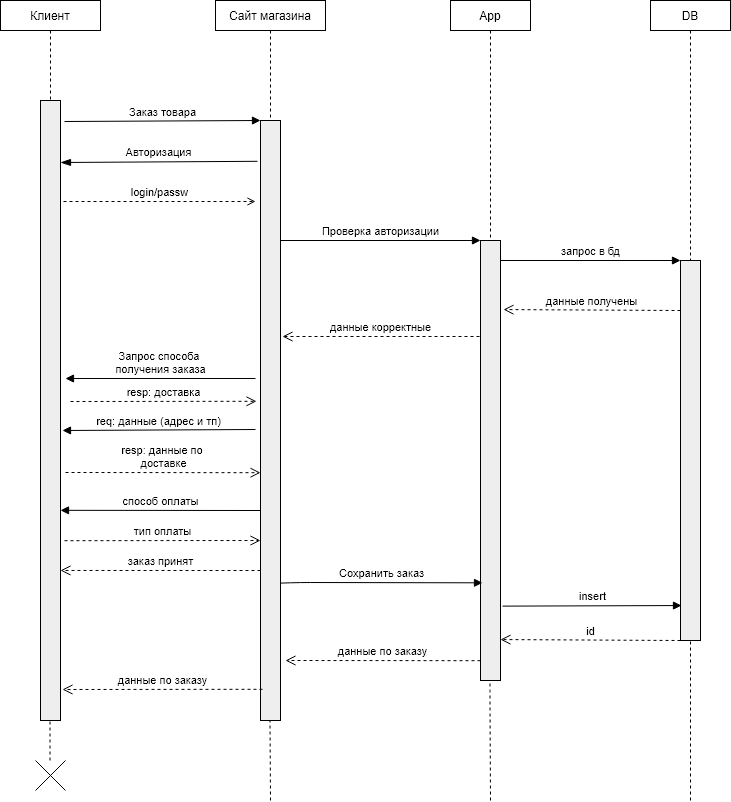

The diagram above was exported from draw.io. Its source (the exported page's mxGraphModel, read from the mxfile embedded in the PNG):
<mxGraphModel dx="1102" dy="666" grid="1" gridSize="10" guides="1" tooltips="1" connect="1" arrows="1" fold="1" page="1" pageScale="1" pageWidth="827" pageHeight="1169" math="0" shadow="0">
  <root>
    <mxCell id="0" />
    <mxCell id="1" parent="0" />
    <mxCell id="FChL5OrPKUu1_zyQ1Acg-1" value="Клиент" style="shape=rect;html=1;whiteSpace=wrap;align=center;" parent="1" vertex="1">
      <mxGeometry x="70" y="40" width="100" height="30" as="geometry" />
    </mxCell>
    <mxCell id="FChL5OrPKUu1_zyQ1Acg-2" value="" style="shape=rect;html=1;fillColor=#eeeeee;" parent="1" vertex="1">
      <mxGeometry x="110" y="140" width="20" height="620" as="geometry" />
    </mxCell>
    <mxCell id="FChL5OrPKUu1_zyQ1Acg-3" value="" style="edgeStyle=none;html=1;dashed=1;endArrow=none;" parent="1" source="FChL5OrPKUu1_zyQ1Acg-1" edge="1">
      <mxGeometry relative="1" as="geometry">
        <mxPoint x="120" y="140" as="targetPoint" />
      </mxGeometry>
    </mxCell>
    <mxCell id="FChL5OrPKUu1_zyQ1Acg-5" value="Сайт магазина" style="shape=rect;html=1;whiteSpace=wrap;align=center;" parent="1" vertex="1">
      <mxGeometry x="285" y="40" width="110" height="30" as="geometry" />
    </mxCell>
    <mxCell id="FChL5OrPKUu1_zyQ1Acg-6" value="" style="shape=rect;html=1;fillColor=#eeeeee;" parent="1" vertex="1">
      <mxGeometry x="330" y="160" width="20" height="600" as="geometry" />
    </mxCell>
    <mxCell id="FChL5OrPKUu1_zyQ1Acg-7" value="" style="edgeStyle=none;html=1;dashed=1;endArrow=none;entryX=0.5;entryY=0;entryDx=0;entryDy=0;" parent="1" source="FChL5OrPKUu1_zyQ1Acg-5" target="FChL5OrPKUu1_zyQ1Acg-6" edge="1">
      <mxGeometry relative="1" as="geometry" />
    </mxCell>
    <mxCell id="FChL5OrPKUu1_zyQ1Acg-9" value="App" style="shape=rect;html=1;whiteSpace=wrap;align=center;" parent="1" vertex="1">
      <mxGeometry x="520" y="40" width="80" height="30" as="geometry" />
    </mxCell>
    <mxCell id="FChL5OrPKUu1_zyQ1Acg-10" value="" style="shape=rect;html=1;fillColor=#eeeeee;" parent="1" vertex="1">
      <mxGeometry x="550" y="280" width="20" height="440" as="geometry" />
    </mxCell>
    <mxCell id="FChL5OrPKUu1_zyQ1Acg-11" value="" style="edgeStyle=none;html=1;dashed=1;endArrow=none;entryX=0.5;entryY=0;entryDx=0;entryDy=0;" parent="1" source="FChL5OrPKUu1_zyQ1Acg-9" target="FChL5OrPKUu1_zyQ1Acg-10" edge="1">
      <mxGeometry relative="1" as="geometry">
        <mxPoint x="440" y="260" as="targetPoint" />
      </mxGeometry>
    </mxCell>
    <mxCell id="FChL5OrPKUu1_zyQ1Acg-16" value="Заказ товара" style="html=1;verticalAlign=bottom;endArrow=block;entryX=0;entryY=0;entryDx=0;entryDy=0;" parent="1" edge="1" target="FChL5OrPKUu1_zyQ1Acg-6">
      <mxGeometry width="80" relative="1" as="geometry">
        <mxPoint x="134" y="161" as="sourcePoint" />
        <mxPoint x="268" y="161" as="targetPoint" />
      </mxGeometry>
    </mxCell>
    <mxCell id="FChL5OrPKUu1_zyQ1Acg-18" value="Авторизация" style="html=1;verticalAlign=bottom;endArrow=blockThin;endSize=8;endFill=1;exitX=-0.15;exitY=0.068;exitDx=0;exitDy=0;exitPerimeter=0;" parent="1" edge="1" source="FChL5OrPKUu1_zyQ1Acg-6">
      <mxGeometry relative="1" as="geometry">
        <mxPoint x="268" y="202" as="sourcePoint" />
        <mxPoint x="130" y="202" as="targetPoint" />
      </mxGeometry>
    </mxCell>
    <mxCell id="FChL5OrPKUu1_zyQ1Acg-20" value="login/passw" style="html=1;verticalAlign=bottom;endArrow=open;dashed=1;endFill=0;" parent="1" edge="1">
      <mxGeometry width="80" relative="1" as="geometry">
        <mxPoint x="133" y="241" as="sourcePoint" />
        <mxPoint x="325" y="241" as="targetPoint" />
      </mxGeometry>
    </mxCell>
    <mxCell id="FChL5OrPKUu1_zyQ1Acg-21" value="Проверка авторизации" style="html=1;verticalAlign=bottom;endArrow=block;entryX=0;entryY=0;entryDx=0;entryDy=0;" parent="1" target="FChL5OrPKUu1_zyQ1Acg-10" edge="1">
      <mxGeometry width="80" relative="1" as="geometry">
        <mxPoint x="350" y="280" as="sourcePoint" />
        <mxPoint x="600" y="240" as="targetPoint" />
      </mxGeometry>
    </mxCell>
    <mxCell id="FChL5OrPKUu1_zyQ1Acg-22" value="данные корректные" style="html=1;verticalAlign=bottom;endArrow=open;dashed=1;endSize=8;entryX=1.1;entryY=0.36;entryDx=0;entryDy=0;entryPerimeter=0;" parent="1" edge="1" target="FChL5OrPKUu1_zyQ1Acg-6">
      <mxGeometry relative="1" as="geometry">
        <mxPoint x="549" y="376" as="sourcePoint" />
        <mxPoint x="414" y="376" as="targetPoint" />
      </mxGeometry>
    </mxCell>
    <mxCell id="FChL5OrPKUu1_zyQ1Acg-24" value="Запрос способа &lt;br&gt;получения заказа" style="html=1;verticalAlign=bottom;endArrow=block;" parent="1" edge="1">
      <mxGeometry width="80" relative="1" as="geometry">
        <mxPoint x="325" y="418" as="sourcePoint" />
        <mxPoint x="135" y="418" as="targetPoint" />
      </mxGeometry>
    </mxCell>
    <mxCell id="FChL5OrPKUu1_zyQ1Acg-25" value="resp: доставка" style="html=1;verticalAlign=bottom;endArrow=open;dashed=1;endSize=8;entryX=-0.2;entryY=0.468;entryDx=0;entryDy=0;entryPerimeter=0;" parent="1" edge="1" target="FChL5OrPKUu1_zyQ1Acg-6">
      <mxGeometry relative="1" as="geometry">
        <mxPoint x="140" y="441" as="sourcePoint" />
        <mxPoint x="268" y="441" as="targetPoint" />
      </mxGeometry>
    </mxCell>
    <mxCell id="FChL5OrPKUu1_zyQ1Acg-26" value="req: данные (адрес и тп)" style="html=1;verticalAlign=bottom;endArrow=block;exitX=-0.25;exitY=0.515;exitDx=0;exitDy=0;exitPerimeter=0;" parent="1" edge="1" source="FChL5OrPKUu1_zyQ1Acg-6">
      <mxGeometry width="80" relative="1" as="geometry">
        <mxPoint x="268" y="470" as="sourcePoint" />
        <mxPoint x="132" y="470" as="targetPoint" />
      </mxGeometry>
    </mxCell>
    <mxCell id="FChL5OrPKUu1_zyQ1Acg-27" value="resp: данные по&amp;nbsp;&lt;br&gt;доставке" style="html=1;verticalAlign=bottom;endArrow=open;dashed=1;endSize=8;entryX=0;entryY=0.587;entryDx=0;entryDy=0;entryPerimeter=0;" parent="1" edge="1" target="FChL5OrPKUu1_zyQ1Acg-6">
      <mxGeometry relative="1" as="geometry">
        <mxPoint x="135" y="512" as="sourcePoint" />
        <mxPoint x="269" y="512" as="targetPoint" />
      </mxGeometry>
    </mxCell>
    <mxCell id="FChL5OrPKUu1_zyQ1Acg-29" value="Сохранить заказ" style="html=1;verticalAlign=bottom;endArrow=block;entryX=0.1;entryY=0.778;entryDx=0;entryDy=0;entryPerimeter=0;exitX=1;exitY=0.771;exitDx=0;exitDy=0;exitPerimeter=0;" parent="1" source="FChL5OrPKUu1_zyQ1Acg-6" target="FChL5OrPKUu1_zyQ1Acg-10" edge="1">
      <mxGeometry width="80" relative="1" as="geometry">
        <mxPoint x="300" y="622" as="sourcePoint" />
        <mxPoint x="429" y="545" as="targetPoint" />
        <Array as="points">
          <mxPoint x="370" y="622" />
        </Array>
      </mxGeometry>
    </mxCell>
    <mxCell id="FChL5OrPKUu1_zyQ1Acg-30" value="DB" style="shape=rect;html=1;whiteSpace=wrap;align=center;" parent="1" vertex="1">
      <mxGeometry x="720" y="40" width="80" height="30" as="geometry" />
    </mxCell>
    <mxCell id="FChL5OrPKUu1_zyQ1Acg-31" value="" style="shape=rect;html=1;fillColor=#eeeeee;" parent="1" vertex="1">
      <mxGeometry x="750" y="300" width="20" height="380" as="geometry" />
    </mxCell>
    <mxCell id="FChL5OrPKUu1_zyQ1Acg-32" value="" style="edgeStyle=none;html=1;dashed=1;endArrow=none;" parent="1" source="FChL5OrPKUu1_zyQ1Acg-30" target="FChL5OrPKUu1_zyQ1Acg-31" edge="1">
      <mxGeometry relative="1" as="geometry" />
    </mxCell>
    <mxCell id="FChL5OrPKUu1_zyQ1Acg-34" value="запрос в бд" style="html=1;verticalAlign=bottom;endArrow=block;entryX=0;entryY=0;entryDx=0;entryDy=0;" parent="1" target="FChL5OrPKUu1_zyQ1Acg-31" edge="1">
      <mxGeometry width="80" relative="1" as="geometry">
        <mxPoint x="570" y="300" as="sourcePoint" />
        <mxPoint x="600" y="380" as="targetPoint" />
      </mxGeometry>
    </mxCell>
    <mxCell id="FChL5OrPKUu1_zyQ1Acg-35" value="данные получены" style="html=1;verticalAlign=bottom;endArrow=open;dashed=1;endSize=8;entryX=1.15;entryY=0.157;entryDx=0;entryDy=0;entryPerimeter=0;" parent="1" edge="1" target="FChL5OrPKUu1_zyQ1Acg-10">
      <mxGeometry relative="1" as="geometry">
        <mxPoint x="750" y="350" as="sourcePoint" />
        <mxPoint x="613" y="350" as="targetPoint" />
      </mxGeometry>
    </mxCell>
    <mxCell id="FChL5OrPKUu1_zyQ1Acg-38" value="insert" style="html=1;verticalAlign=bottom;endArrow=block;exitX=1.1;exitY=0.831;exitDx=0;exitDy=0;exitPerimeter=0;entryX=0.05;entryY=0.908;entryDx=0;entryDy=0;entryPerimeter=0;" parent="1" source="FChL5OrPKUu1_zyQ1Acg-10" target="FChL5OrPKUu1_zyQ1Acg-31" edge="1">
      <mxGeometry width="80" relative="1" as="geometry">
        <mxPoint x="520" y="580" as="sourcePoint" />
        <mxPoint x="590" y="580" as="targetPoint" />
      </mxGeometry>
    </mxCell>
    <mxCell id="FChL5OrPKUu1_zyQ1Acg-39" value="id" style="html=1;verticalAlign=bottom;endArrow=open;dashed=1;endSize=8;entryX=1;entryY=0.907;entryDx=0;entryDy=0;entryPerimeter=0;exitX=0;exitY=1;exitDx=0;exitDy=0;" parent="1" target="FChL5OrPKUu1_zyQ1Acg-10" edge="1" source="FChL5OrPKUu1_zyQ1Acg-31">
      <mxGeometry relative="1" as="geometry">
        <mxPoint x="588" y="680" as="sourcePoint" />
        <mxPoint x="452" y="610" as="targetPoint" />
      </mxGeometry>
    </mxCell>
    <mxCell id="FChL5OrPKUu1_zyQ1Acg-41" value="заказ принят" style="html=1;verticalAlign=bottom;endArrow=open;dashed=1;endSize=8;exitX=0;exitY=0.75;exitDx=0;exitDy=0;entryX=1;entryY=0.758;entryDx=0;entryDy=0;entryPerimeter=0;" parent="1" source="FChL5OrPKUu1_zyQ1Acg-6" target="FChL5OrPKUu1_zyQ1Acg-2" edge="1">
      <mxGeometry relative="1" as="geometry">
        <mxPoint x="270" y="543" as="sourcePoint" />
        <mxPoint x="136" y="610" as="targetPoint" />
      </mxGeometry>
    </mxCell>
    <mxCell id="FChL5OrPKUu1_zyQ1Acg-42" value="данные по заказу" style="html=1;verticalAlign=bottom;endArrow=open;dashed=1;endSize=8;entryX=1.25;entryY=0.9;entryDx=0;entryDy=0;entryPerimeter=0;exitX=0;exitY=0.955;exitDx=0;exitDy=0;exitPerimeter=0;" parent="1" target="FChL5OrPKUu1_zyQ1Acg-6" edge="1" source="FChL5OrPKUu1_zyQ1Acg-10">
      <mxGeometry relative="1" as="geometry">
        <mxPoint x="428" y="700" as="sourcePoint" />
        <mxPoint x="520" y="480" as="targetPoint" />
      </mxGeometry>
    </mxCell>
    <mxCell id="FChL5OrPKUu1_zyQ1Acg-46" value="данные по заказу" style="html=1;verticalAlign=bottom;endArrow=open;dashed=1;endSize=8;exitX=0.1;exitY=0.948;exitDx=0;exitDy=0;exitPerimeter=0;entryX=1.1;entryY=0.95;entryDx=0;entryDy=0;entryPerimeter=0;" parent="1" source="FChL5OrPKUu1_zyQ1Acg-6" target="FChL5OrPKUu1_zyQ1Acg-2" edge="1">
      <mxGeometry relative="1" as="geometry">
        <mxPoint x="600" y="480" as="sourcePoint" />
        <mxPoint x="133" y="642" as="targetPoint" />
      </mxGeometry>
    </mxCell>
    <mxCell id="FChL5OrPKUu1_zyQ1Acg-51" value="способ оплаты" style="html=1;verticalAlign=bottom;endArrow=block;entryX=1;entryY=0.661;entryDx=0;entryDy=0;entryPerimeter=0;exitX=0;exitY=0.65;exitDx=0;exitDy=0;exitPerimeter=0;" parent="1" target="FChL5OrPKUu1_zyQ1Acg-2" edge="1" source="FChL5OrPKUu1_zyQ1Acg-6">
      <mxGeometry width="80" relative="1" as="geometry">
        <mxPoint x="267" y="550" as="sourcePoint" />
        <mxPoint x="600" y="480" as="targetPoint" />
      </mxGeometry>
    </mxCell>
    <mxCell id="FChL5OrPKUu1_zyQ1Acg-52" value="тип оплаты" style="html=1;verticalAlign=bottom;endArrow=open;dashed=1;endSize=8;exitX=1.2;exitY=0.71;exitDx=0;exitDy=0;exitPerimeter=0;entryX=0;entryY=0.7;entryDx=0;entryDy=0;entryPerimeter=0;" parent="1" source="FChL5OrPKUu1_zyQ1Acg-2" target="FChL5OrPKUu1_zyQ1Acg-6" edge="1">
      <mxGeometry relative="1" as="geometry">
        <mxPoint x="600" y="480" as="sourcePoint" />
        <mxPoint x="520" y="480" as="targetPoint" />
      </mxGeometry>
    </mxCell>
    <mxCell id="FChL5OrPKUu1_zyQ1Acg-57" value="" style="endArrow=none;dashed=1;html=1;entryX=0.5;entryY=1;entryDx=0;entryDy=0;" parent="1" target="FChL5OrPKUu1_zyQ1Acg-31" edge="1">
      <mxGeometry width="50" height="50" relative="1" as="geometry">
        <mxPoint x="760" y="840" as="sourcePoint" />
        <mxPoint x="580" y="780" as="targetPoint" />
      </mxGeometry>
    </mxCell>
    <mxCell id="FChL5OrPKUu1_zyQ1Acg-58" value="" style="endArrow=none;dashed=1;html=1;entryX=0.5;entryY=1;entryDx=0;entryDy=0;" parent="1" edge="1">
      <mxGeometry width="50" height="50" relative="1" as="geometry">
        <mxPoint x="560" y="840" as="sourcePoint" />
        <mxPoint x="559.5" y="720" as="targetPoint" />
        <Array as="points">
          <mxPoint x="559.5" y="740" />
        </Array>
      </mxGeometry>
    </mxCell>
    <mxCell id="FChL5OrPKUu1_zyQ1Acg-59" value="" style="endArrow=none;dashed=1;html=1;entryX=0.5;entryY=1;entryDx=0;entryDy=0;" parent="1" edge="1">
      <mxGeometry width="50" height="50" relative="1" as="geometry">
        <mxPoint x="340" y="840" as="sourcePoint" />
        <mxPoint x="339.5" y="760" as="targetPoint" />
      </mxGeometry>
    </mxCell>
    <mxCell id="FChL5OrPKUu1_zyQ1Acg-60" value="" style="endArrow=none;dashed=1;html=1;entryX=0.5;entryY=1;entryDx=0;entryDy=0;" parent="1" edge="1">
      <mxGeometry width="50" height="50" relative="1" as="geometry">
        <mxPoint x="119.5" y="800" as="sourcePoint" />
        <mxPoint x="119.5" y="760" as="targetPoint" />
      </mxGeometry>
    </mxCell>
    <mxCell id="FChL5OrPKUu1_zyQ1Acg-64" value="" style="shape=umlDestroy;" parent="1" vertex="1">
      <mxGeometry x="105" y="800" width="30" height="30" as="geometry" />
    </mxCell>
  </root>
</mxGraphModel>